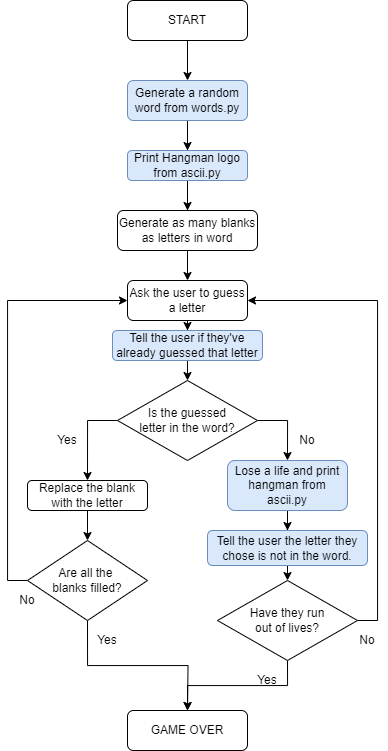

The diagram above was exported from draw.io. Its source (the exported page's mxGraphModel, read from the mxfile embedded in the PNG):
<mxGraphModel dx="1235" dy="636" grid="1" gridSize="10" guides="1" tooltips="1" connect="1" arrows="1" fold="1" page="1" pageScale="1" pageWidth="827" pageHeight="1169" math="0" shadow="0">
  <root>
    <mxCell id="WIyWlLk6GJQsqaUBKTNV-0" />
    <mxCell id="WIyWlLk6GJQsqaUBKTNV-1" parent="WIyWlLk6GJQsqaUBKTNV-0" />
    <mxCell id="e2nm6ajvkPtvvSgsB1xy-1" value="" style="edgeStyle=orthogonalEdgeStyle;rounded=0;orthogonalLoop=1;jettySize=auto;html=1;" parent="WIyWlLk6GJQsqaUBKTNV-1" source="WIyWlLk6GJQsqaUBKTNV-3" target="e2nm6ajvkPtvvSgsB1xy-0" edge="1">
      <mxGeometry relative="1" as="geometry" />
    </mxCell>
    <mxCell id="WIyWlLk6GJQsqaUBKTNV-3" value="START" style="rounded=1;whiteSpace=wrap;html=1;fontSize=12;glass=0;strokeWidth=1;shadow=0;" parent="WIyWlLk6GJQsqaUBKTNV-1" vertex="1">
      <mxGeometry x="160" y="30" width="120" height="40" as="geometry" />
    </mxCell>
    <mxCell id="e2nm6ajvkPtvvSgsB1xy-3" value="" style="edgeStyle=orthogonalEdgeStyle;rounded=0;orthogonalLoop=1;jettySize=auto;html=1;" parent="WIyWlLk6GJQsqaUBKTNV-1" source="e2nm6ajvkPtvvSgsB1xy-0" target="e2nm6ajvkPtvvSgsB1xy-2" edge="1">
      <mxGeometry relative="1" as="geometry" />
    </mxCell>
    <mxCell id="e2nm6ajvkPtvvSgsB1xy-13" value="" style="edgeStyle=orthogonalEdgeStyle;rounded=0;orthogonalLoop=1;jettySize=auto;html=1;" parent="WIyWlLk6GJQsqaUBKTNV-1" source="e2nm6ajvkPtvvSgsB1xy-0" target="e2nm6ajvkPtvvSgsB1xy-12" edge="1">
      <mxGeometry relative="1" as="geometry" />
    </mxCell>
    <mxCell id="Q2JohMvBMohQAuI83RVx-1" style="edgeStyle=orthogonalEdgeStyle;rounded=0;orthogonalLoop=1;jettySize=auto;html=1;exitX=0.5;exitY=1;exitDx=0;exitDy=0;entryX=0.5;entryY=0;entryDx=0;entryDy=0;" parent="WIyWlLk6GJQsqaUBKTNV-1" source="e2nm6ajvkPtvvSgsB1xy-0" target="Q2JohMvBMohQAuI83RVx-0" edge="1">
      <mxGeometry relative="1" as="geometry">
        <mxPoint x="220" y="170" as="targetPoint" />
      </mxGeometry>
    </mxCell>
    <mxCell id="e2nm6ajvkPtvvSgsB1xy-0" value="Generate a random word from words.py" style="rounded=1;whiteSpace=wrap;html=1;fontSize=12;glass=0;strokeWidth=1;shadow=0;fillColor=#dae8fc;strokeColor=#6c8ebf;" parent="WIyWlLk6GJQsqaUBKTNV-1" vertex="1">
      <mxGeometry x="160" y="110" width="120" height="40" as="geometry" />
    </mxCell>
    <mxCell id="e2nm6ajvkPtvvSgsB1xy-12" value="Generate as many blanks as letters in word" style="rounded=1;whiteSpace=wrap;html=1;fontSize=12;glass=0;strokeWidth=1;shadow=0;" parent="WIyWlLk6GJQsqaUBKTNV-1" vertex="1">
      <mxGeometry x="150" y="240" width="140" height="40" as="geometry" />
    </mxCell>
    <mxCell id="e2nm6ajvkPtvvSgsB1xy-5" value="" style="edgeStyle=orthogonalEdgeStyle;rounded=0;orthogonalLoop=1;jettySize=auto;html=1;entryX=0.5;entryY=0;entryDx=0;entryDy=0;" parent="WIyWlLk6GJQsqaUBKTNV-1" source="e2nm6ajvkPtvvSgsB1xy-2" target="e2nm6ajvkPtvvSgsB1xy-6" edge="1">
      <mxGeometry relative="1" as="geometry">
        <mxPoint x="220" y="430" as="targetPoint" />
      </mxGeometry>
    </mxCell>
    <mxCell id="Q2JohMvBMohQAuI83RVx-3" style="edgeStyle=orthogonalEdgeStyle;rounded=0;orthogonalLoop=1;jettySize=auto;html=1;exitX=0.5;exitY=1;exitDx=0;exitDy=0;" parent="WIyWlLk6GJQsqaUBKTNV-1" source="e2nm6ajvkPtvvSgsB1xy-2" edge="1">
      <mxGeometry relative="1" as="geometry">
        <mxPoint x="220" y="360" as="targetPoint" />
      </mxGeometry>
    </mxCell>
    <mxCell id="e2nm6ajvkPtvvSgsB1xy-2" value="Ask the user to guess a letter" style="rounded=1;whiteSpace=wrap;html=1;fontSize=12;glass=0;strokeWidth=1;shadow=0;" parent="WIyWlLk6GJQsqaUBKTNV-1" vertex="1">
      <mxGeometry x="160" y="310" width="120" height="40" as="geometry" />
    </mxCell>
    <mxCell id="e2nm6ajvkPtvvSgsB1xy-8" value="" style="edgeStyle=orthogonalEdgeStyle;rounded=0;orthogonalLoop=1;jettySize=auto;html=1;entryX=0.5;entryY=0;entryDx=0;entryDy=0;" parent="WIyWlLk6GJQsqaUBKTNV-1" source="e2nm6ajvkPtvvSgsB1xy-6" target="e2nm6ajvkPtvvSgsB1xy-9" edge="1">
      <mxGeometry relative="1" as="geometry">
        <mxPoint x="220" y="550" as="targetPoint" />
        <Array as="points">
          <mxPoint x="120" y="450" />
        </Array>
      </mxGeometry>
    </mxCell>
    <mxCell id="e2nm6ajvkPtvvSgsB1xy-18" style="edgeStyle=orthogonalEdgeStyle;rounded=0;orthogonalLoop=1;jettySize=auto;html=1;exitX=1;exitY=0.5;exitDx=0;exitDy=0;entryX=0.5;entryY=0;entryDx=0;entryDy=0;" parent="WIyWlLk6GJQsqaUBKTNV-1" source="e2nm6ajvkPtvvSgsB1xy-6" target="e2nm6ajvkPtvvSgsB1xy-17" edge="1">
      <mxGeometry relative="1" as="geometry" />
    </mxCell>
    <mxCell id="e2nm6ajvkPtvvSgsB1xy-6" value="Is the guessed &lt;br&gt;letter in the word?" style="rhombus;whiteSpace=wrap;html=1;" parent="WIyWlLk6GJQsqaUBKTNV-1" vertex="1">
      <mxGeometry x="150" y="410" width="140" height="80" as="geometry" />
    </mxCell>
    <mxCell id="e2nm6ajvkPtvvSgsB1xy-25" style="edgeStyle=orthogonalEdgeStyle;rounded=0;orthogonalLoop=1;jettySize=auto;html=1;exitX=0.5;exitY=1;exitDx=0;exitDy=0;entryX=0.5;entryY=0;entryDx=0;entryDy=0;" parent="WIyWlLk6GJQsqaUBKTNV-1" source="e2nm6ajvkPtvvSgsB1xy-9" target="e2nm6ajvkPtvvSgsB1xy-24" edge="1">
      <mxGeometry relative="1" as="geometry" />
    </mxCell>
    <mxCell id="e2nm6ajvkPtvvSgsB1xy-9" value="Replace the blank with the letter" style="rounded=1;whiteSpace=wrap;html=1;" parent="WIyWlLk6GJQsqaUBKTNV-1" vertex="1">
      <mxGeometry x="60" y="510" width="120" height="30" as="geometry" />
    </mxCell>
    <mxCell id="e2nm6ajvkPtvvSgsB1xy-15" value="Yes" style="text;html=1;strokeColor=none;fillColor=none;align=center;verticalAlign=middle;whiteSpace=wrap;rounded=0;" parent="WIyWlLk6GJQsqaUBKTNV-1" vertex="1">
      <mxGeometry x="80" y="460" width="40" height="20" as="geometry" />
    </mxCell>
    <mxCell id="e2nm6ajvkPtvvSgsB1xy-21" style="edgeStyle=orthogonalEdgeStyle;rounded=0;orthogonalLoop=1;jettySize=auto;html=1;exitX=0.5;exitY=1;exitDx=0;exitDy=0;entryX=0.5;entryY=0;entryDx=0;entryDy=0;" parent="WIyWlLk6GJQsqaUBKTNV-1" source="e2nm6ajvkPtvvSgsB1xy-17" target="e2nm6ajvkPtvvSgsB1xy-20" edge="1">
      <mxGeometry relative="1" as="geometry" />
    </mxCell>
    <mxCell id="Q2JohMvBMohQAuI83RVx-6" style="edgeStyle=orthogonalEdgeStyle;rounded=0;orthogonalLoop=1;jettySize=auto;html=1;exitX=0.5;exitY=1;exitDx=0;exitDy=0;entryX=0.5;entryY=0;entryDx=0;entryDy=0;" parent="WIyWlLk6GJQsqaUBKTNV-1" source="e2nm6ajvkPtvvSgsB1xy-17" target="Q2JohMvBMohQAuI83RVx-4" edge="1">
      <mxGeometry relative="1" as="geometry" />
    </mxCell>
    <mxCell id="e2nm6ajvkPtvvSgsB1xy-17" value="Lose a life and print hangman from ascii.py" style="rounded=1;whiteSpace=wrap;html=1;fillColor=#dae8fc;strokeColor=#6c8ebf;" parent="WIyWlLk6GJQsqaUBKTNV-1" vertex="1">
      <mxGeometry x="260" y="490" width="120" height="50" as="geometry" />
    </mxCell>
    <mxCell id="e2nm6ajvkPtvvSgsB1xy-19" value="No" style="text;html=1;strokeColor=none;fillColor=none;align=center;verticalAlign=middle;whiteSpace=wrap;rounded=0;" parent="WIyWlLk6GJQsqaUBKTNV-1" vertex="1">
      <mxGeometry x="320" y="460" width="40" height="20" as="geometry" />
    </mxCell>
    <mxCell id="e2nm6ajvkPtvvSgsB1xy-23" style="edgeStyle=orthogonalEdgeStyle;rounded=0;orthogonalLoop=1;jettySize=auto;html=1;exitX=0.5;exitY=1;exitDx=0;exitDy=0;entryX=0.5;entryY=0;entryDx=0;entryDy=0;" parent="WIyWlLk6GJQsqaUBKTNV-1" source="e2nm6ajvkPtvvSgsB1xy-20" target="e2nm6ajvkPtvvSgsB1xy-22" edge="1">
      <mxGeometry relative="1" as="geometry" />
    </mxCell>
    <mxCell id="e2nm6ajvkPtvvSgsB1xy-32" style="edgeStyle=orthogonalEdgeStyle;rounded=0;orthogonalLoop=1;jettySize=auto;html=1;exitX=1;exitY=0.5;exitDx=0;exitDy=0;entryX=1;entryY=0.5;entryDx=0;entryDy=0;" parent="WIyWlLk6GJQsqaUBKTNV-1" source="e2nm6ajvkPtvvSgsB1xy-20" target="e2nm6ajvkPtvvSgsB1xy-2" edge="1">
      <mxGeometry relative="1" as="geometry" />
    </mxCell>
    <mxCell id="e2nm6ajvkPtvvSgsB1xy-20" value="Have they run &lt;br&gt;out of lives?" style="rhombus;whiteSpace=wrap;html=1;" parent="WIyWlLk6GJQsqaUBKTNV-1" vertex="1">
      <mxGeometry x="250" y="610" width="140" height="80" as="geometry" />
    </mxCell>
    <mxCell id="e2nm6ajvkPtvvSgsB1xy-22" value="GAME OVER" style="rounded=1;whiteSpace=wrap;html=1;" parent="WIyWlLk6GJQsqaUBKTNV-1" vertex="1">
      <mxGeometry x="160" y="740" width="120" height="40" as="geometry" />
    </mxCell>
    <mxCell id="e2nm6ajvkPtvvSgsB1xy-28" style="edgeStyle=orthogonalEdgeStyle;rounded=0;orthogonalLoop=1;jettySize=auto;html=1;exitX=0.5;exitY=1;exitDx=0;exitDy=0;" parent="WIyWlLk6GJQsqaUBKTNV-1" source="e2nm6ajvkPtvvSgsB1xy-24" edge="1">
      <mxGeometry relative="1" as="geometry">
        <mxPoint x="220" y="740" as="targetPoint" />
      </mxGeometry>
    </mxCell>
    <mxCell id="e2nm6ajvkPtvvSgsB1xy-31" style="edgeStyle=orthogonalEdgeStyle;rounded=0;orthogonalLoop=1;jettySize=auto;html=1;exitX=0;exitY=0.5;exitDx=0;exitDy=0;entryX=0;entryY=0.5;entryDx=0;entryDy=0;" parent="WIyWlLk6GJQsqaUBKTNV-1" source="e2nm6ajvkPtvvSgsB1xy-24" target="e2nm6ajvkPtvvSgsB1xy-2" edge="1">
      <mxGeometry relative="1" as="geometry" />
    </mxCell>
    <mxCell id="e2nm6ajvkPtvvSgsB1xy-24" value="Are all the&amp;nbsp;&lt;br&gt;blanks filled?" style="rhombus;whiteSpace=wrap;html=1;" parent="WIyWlLk6GJQsqaUBKTNV-1" vertex="1">
      <mxGeometry x="60" y="570" width="120" height="80" as="geometry" />
    </mxCell>
    <mxCell id="e2nm6ajvkPtvvSgsB1xy-29" value="Yes" style="text;html=1;strokeColor=none;fillColor=none;align=center;verticalAlign=middle;whiteSpace=wrap;rounded=0;" parent="WIyWlLk6GJQsqaUBKTNV-1" vertex="1">
      <mxGeometry x="120" y="660" width="40" height="20" as="geometry" />
    </mxCell>
    <mxCell id="e2nm6ajvkPtvvSgsB1xy-30" value="Yes" style="text;html=1;strokeColor=none;fillColor=none;align=center;verticalAlign=middle;whiteSpace=wrap;rounded=0;" parent="WIyWlLk6GJQsqaUBKTNV-1" vertex="1">
      <mxGeometry x="280" y="700" width="40" height="20" as="geometry" />
    </mxCell>
    <mxCell id="e2nm6ajvkPtvvSgsB1xy-33" value="No" style="text;html=1;strokeColor=none;fillColor=none;align=center;verticalAlign=middle;whiteSpace=wrap;rounded=0;" parent="WIyWlLk6GJQsqaUBKTNV-1" vertex="1">
      <mxGeometry x="380" y="660" width="40" height="20" as="geometry" />
    </mxCell>
    <mxCell id="e2nm6ajvkPtvvSgsB1xy-34" value="No" style="text;html=1;strokeColor=none;fillColor=none;align=center;verticalAlign=middle;whiteSpace=wrap;rounded=0;" parent="WIyWlLk6GJQsqaUBKTNV-1" vertex="1">
      <mxGeometry x="40" y="620" width="40" height="20" as="geometry" />
    </mxCell>
    <mxCell id="Q2JohMvBMohQAuI83RVx-0" value="Print Hangman logo from ascii.py" style="rounded=1;whiteSpace=wrap;html=1;fillColor=#dae8fc;strokeColor=#6c8ebf;" parent="WIyWlLk6GJQsqaUBKTNV-1" vertex="1">
      <mxGeometry x="160" y="180" width="120" height="30" as="geometry" />
    </mxCell>
    <mxCell id="Q2JohMvBMohQAuI83RVx-2" value="Tell the user if they've already guessed that letter" style="rounded=1;whiteSpace=wrap;html=1;fillColor=#dae8fc;strokeColor=#6c8ebf;" parent="WIyWlLk6GJQsqaUBKTNV-1" vertex="1">
      <mxGeometry x="145" y="360" width="150" height="30" as="geometry" />
    </mxCell>
    <mxCell id="Q2JohMvBMohQAuI83RVx-4" value="Tell the user the letter they chose is not in the word." style="rounded=1;whiteSpace=wrap;html=1;fillColor=#dae8fc;strokeColor=#6c8ebf;" parent="WIyWlLk6GJQsqaUBKTNV-1" vertex="1">
      <mxGeometry x="240" y="560" width="160" height="35" as="geometry" />
    </mxCell>
  </root>
</mxGraphModel>